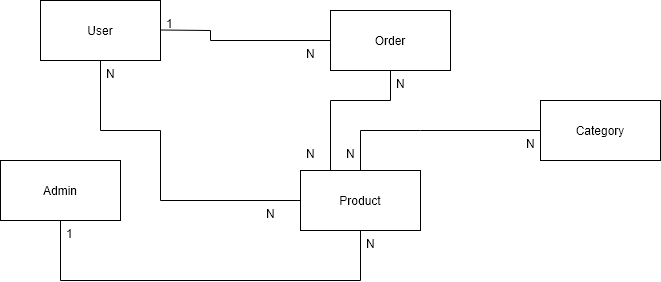

The diagram above was exported from draw.io. Its source (the exported page's mxGraphModel, read from the mxfile embedded in the PNG):
<mxGraphModel dx="868" dy="534" grid="1" gridSize="10" guides="1" tooltips="1" connect="1" arrows="1" fold="1" page="1" pageScale="1" pageWidth="827" pageHeight="1169" background="#ffffff" math="0" shadow="0">
  <root>
    <mxCell id="0" />
    <mxCell id="1" parent="0" />
    <mxCell id="c-29tewgq3I-eaoJshO6-1" value="User" style="rounded=0;whiteSpace=wrap;html=1;" vertex="1" parent="1">
      <mxGeometry x="120" y="240" width="120" height="60" as="geometry" />
    </mxCell>
    <mxCell id="c-29tewgq3I-eaoJshO6-2" value="Product" style="rounded=0;whiteSpace=wrap;html=1;" vertex="1" parent="1">
      <mxGeometry x="380" y="410" width="120" height="60" as="geometry" />
    </mxCell>
    <mxCell id="c-29tewgq3I-eaoJshO6-3" value="Order" style="rounded=0;whiteSpace=wrap;html=1;" vertex="1" parent="1">
      <mxGeometry x="410" y="250" width="120" height="60" as="geometry" />
    </mxCell>
    <mxCell id="c-29tewgq3I-eaoJshO6-4" value="Admin" style="rounded=0;whiteSpace=wrap;html=1;" vertex="1" parent="1">
      <mxGeometry x="80" y="400" width="120" height="60" as="geometry" />
    </mxCell>
    <mxCell id="c-29tewgq3I-eaoJshO6-5" value="Category" style="rounded=0;whiteSpace=wrap;html=1;" vertex="1" parent="1">
      <mxGeometry x="620" y="340" width="120" height="60" as="geometry" />
    </mxCell>
    <mxCell id="c-29tewgq3I-eaoJshO6-12" value="" style="endArrow=none;html=1;rounded=0;entryX=0;entryY=0.5;entryDx=0;entryDy=0;exitX=0.5;exitY=0;exitDx=0;exitDy=0;" edge="1" parent="1" source="c-29tewgq3I-eaoJshO6-2" target="c-29tewgq3I-eaoJshO6-5">
      <mxGeometry relative="1" as="geometry">
        <mxPoint x="360" y="440" as="sourcePoint" />
        <mxPoint x="520" y="440" as="targetPoint" />
        <Array as="points">
          <mxPoint x="440" y="370" />
          <mxPoint x="500" y="370" />
        </Array>
      </mxGeometry>
    </mxCell>
    <mxCell id="c-29tewgq3I-eaoJshO6-13" value="N" style="text;strokeColor=none;fillColor=none;spacingLeft=4;spacingRight=4;overflow=hidden;rotatable=0;points=[[0,0.5],[1,0.5]];portConstraint=eastwest;fontSize=12;" vertex="1" parent="1">
      <mxGeometry x="600" y="370" width="40" height="30" as="geometry" />
    </mxCell>
    <mxCell id="c-29tewgq3I-eaoJshO6-14" value="N" style="text;strokeColor=none;fillColor=none;spacingLeft=4;spacingRight=4;overflow=hidden;rotatable=0;points=[[0,0.5],[1,0.5]];portConstraint=eastwest;fontSize=12;" vertex="1" parent="1">
      <mxGeometry x="420" y="380" width="40" height="30" as="geometry" />
    </mxCell>
    <mxCell id="c-29tewgq3I-eaoJshO6-21" value="" style="endArrow=none;html=1;rounded=0;entryX=0;entryY=0.5;entryDx=0;entryDy=0;exitX=0.5;exitY=1;exitDx=0;exitDy=0;" edge="1" parent="1" source="c-29tewgq3I-eaoJshO6-1" target="c-29tewgq3I-eaoJshO6-2">
      <mxGeometry relative="1" as="geometry">
        <mxPoint x="240" y="269.5" as="sourcePoint" />
        <mxPoint x="370" y="440" as="targetPoint" />
        <Array as="points">
          <mxPoint x="180" y="370" />
          <mxPoint x="240" y="370" />
          <mxPoint x="240" y="440" />
        </Array>
      </mxGeometry>
    </mxCell>
    <mxCell id="c-29tewgq3I-eaoJshO6-24" value="N" style="text;strokeColor=none;fillColor=none;spacingLeft=4;spacingRight=4;overflow=hidden;rotatable=0;points=[[0,0.5],[1,0.5]];portConstraint=eastwest;fontSize=12;" vertex="1" parent="1">
      <mxGeometry x="340" y="440" width="40" height="30" as="geometry" />
    </mxCell>
    <mxCell id="c-29tewgq3I-eaoJshO6-25" value="N" style="text;strokeColor=none;fillColor=none;spacingLeft=4;spacingRight=4;overflow=hidden;rotatable=0;points=[[0,0.5],[1,0.5]];portConstraint=eastwest;fontSize=12;" vertex="1" parent="1">
      <mxGeometry x="180" y="300" width="40" height="30" as="geometry" />
    </mxCell>
    <mxCell id="c-29tewgq3I-eaoJshO6-26" value="" style="endArrow=none;html=1;rounded=0;entryX=0.5;entryY=1;entryDx=0;entryDy=0;exitX=0.5;exitY=1;exitDx=0;exitDy=0;" edge="1" parent="1" source="c-29tewgq3I-eaoJshO6-4" target="c-29tewgq3I-eaoJshO6-2">
      <mxGeometry relative="1" as="geometry">
        <mxPoint x="160" y="520" as="sourcePoint" />
        <mxPoint x="320" y="520" as="targetPoint" />
        <Array as="points">
          <mxPoint x="140" y="520" />
          <mxPoint x="440" y="520" />
        </Array>
      </mxGeometry>
    </mxCell>
    <mxCell id="c-29tewgq3I-eaoJshO6-27" value="N" style="text;strokeColor=none;fillColor=none;spacingLeft=4;spacingRight=4;overflow=hidden;rotatable=0;points=[[0,0.5],[1,0.5]];portConstraint=eastwest;fontSize=12;" vertex="1" parent="1">
      <mxGeometry x="440" y="470" width="40" height="30" as="geometry" />
    </mxCell>
    <mxCell id="c-29tewgq3I-eaoJshO6-28" value="1" style="text;strokeColor=none;fillColor=none;spacingLeft=4;spacingRight=4;overflow=hidden;rotatable=0;points=[[0,0.5],[1,0.5]];portConstraint=eastwest;fontSize=12;" vertex="1" parent="1">
      <mxGeometry x="140" y="460" width="40" height="30" as="geometry" />
    </mxCell>
    <mxCell id="c-29tewgq3I-eaoJshO6-29" value="" style="endArrow=none;html=1;rounded=0;entryX=0.25;entryY=0;entryDx=0;entryDy=0;exitX=0.5;exitY=1;exitDx=0;exitDy=0;" edge="1" parent="1" source="c-29tewgq3I-eaoJshO6-3" target="c-29tewgq3I-eaoJshO6-2">
      <mxGeometry relative="1" as="geometry">
        <mxPoint x="260" y="350" as="sourcePoint" />
        <mxPoint x="420" y="350" as="targetPoint" />
        <Array as="points">
          <mxPoint x="470" y="340" />
          <mxPoint x="410" y="340" />
        </Array>
      </mxGeometry>
    </mxCell>
    <mxCell id="c-29tewgq3I-eaoJshO6-30" value="N" style="text;strokeColor=none;fillColor=none;spacingLeft=4;spacingRight=4;overflow=hidden;rotatable=0;points=[[0,0.5],[1,0.5]];portConstraint=eastwest;fontSize=12;" vertex="1" parent="1">
      <mxGeometry x="380" y="380" width="40" height="30" as="geometry" />
    </mxCell>
    <mxCell id="c-29tewgq3I-eaoJshO6-31" value="N" style="text;strokeColor=none;fillColor=none;spacingLeft=4;spacingRight=4;overflow=hidden;rotatable=0;points=[[0,0.5],[1,0.5]];portConstraint=eastwest;fontSize=12;" vertex="1" parent="1">
      <mxGeometry x="470" y="310" width="40" height="30" as="geometry" />
    </mxCell>
    <mxCell id="c-29tewgq3I-eaoJshO6-32" value="" style="endArrow=none;html=1;rounded=0;entryX=0;entryY=0.5;entryDx=0;entryDy=0;" edge="1" parent="1" target="c-29tewgq3I-eaoJshO6-3">
      <mxGeometry relative="1" as="geometry">
        <mxPoint x="240" y="269.5" as="sourcePoint" />
        <mxPoint x="400" y="269.5" as="targetPoint" />
        <Array as="points">
          <mxPoint x="290" y="270" />
          <mxPoint x="290" y="280" />
        </Array>
      </mxGeometry>
    </mxCell>
    <mxCell id="c-29tewgq3I-eaoJshO6-33" value="1" style="text;strokeColor=none;fillColor=none;spacingLeft=4;spacingRight=4;overflow=hidden;rotatable=0;points=[[0,0.5],[1,0.5]];portConstraint=eastwest;fontSize=12;" vertex="1" parent="1">
      <mxGeometry x="240" y="250" width="40" height="30" as="geometry" />
    </mxCell>
    <mxCell id="c-29tewgq3I-eaoJshO6-34" value="N" style="text;strokeColor=none;fillColor=none;spacingLeft=4;spacingRight=4;overflow=hidden;rotatable=0;points=[[0,0.5],[1,0.5]];portConstraint=eastwest;fontSize=12;" vertex="1" parent="1">
      <mxGeometry x="380" y="280" width="40" height="30" as="geometry" />
    </mxCell>
  </root>
</mxGraphModel>